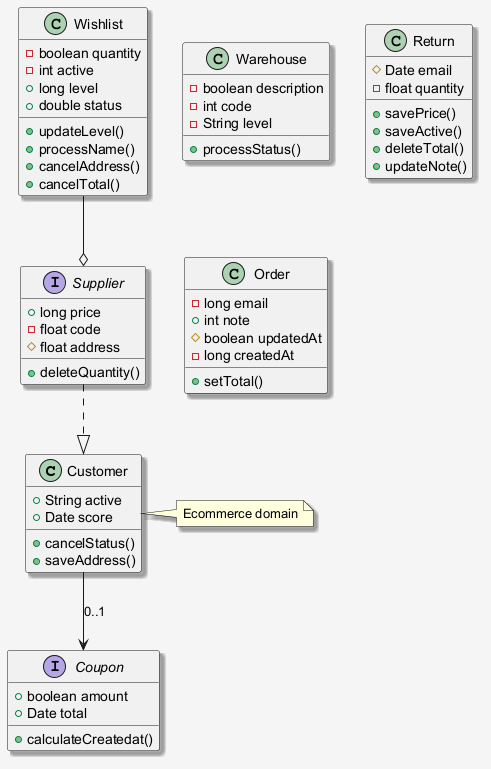

The diagram above was rendered by PlantUML. Its source (embedded in the PNG):
@startuml
skinparam shadowing false
skinparam backgroundColor #F5F5F5
skinparam shadowing true
class Customer {
  +String active
  +Date score
  +cancelStatus()
  +saveAddress()
}
class Warehouse {
  -boolean description
  -int code
  -String level
  +processStatus()
}
class Wishlist {
  -boolean quantity
  -int active
  +long level
  +double status
  +updateLevel()
  +processName()
  +cancelAddress()
  +cancelTotal()
}
class Return {
  #Date email
  -float quantity
  +savePrice()
  +saveActive()
  +deleteTotal()
  +updateNote()
}
class Order {
  -long email
  +int note
  #boolean updatedAt
  -long createdAt
  +setTotal()
}
interface Supplier {
  +long price
  -float code
  #float address
  +deleteQuantity()
}
interface Coupon {
  +boolean amount
  +Date total
  +calculateCreatedat()
}
Customer --> Coupon : "0..1"
Supplier ..|> Customer
Wishlist --o Supplier
note right of Customer : Ecommerce domain
@enduml